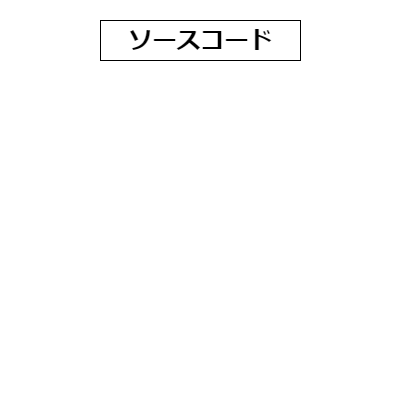

The diagram above was exported from draw.io. Its source (the exported page's mxGraphModel, read from the mxfile embedded in the PNG):
<mxGraphModel dx="895" dy="658" grid="1" gridSize="10" guides="1" tooltips="1" connect="1" arrows="1" fold="1" page="1" pageScale="1" pageWidth="827" pageHeight="1169" math="0" shadow="0">
  <root>
    <mxCell id="0" />
    <mxCell id="1" parent="0" />
    <mxCell id="2" value="" style="whiteSpace=wrap;html=1;fillColor=#FFFFFF;strokeColor=none;" vertex="1" parent="1">
      <mxGeometry width="400" height="400" as="geometry" />
    </mxCell>
    <mxCell id="5" value="" style="rounded=0;whiteSpace=wrap;html=1;fontFamily=Courier New;fontSize=48;fontColor=#000000;fillColor=#FFFFFF;strokeColor=#000000;" vertex="1" parent="1">
      <mxGeometry x="100" y="20" width="200" height="40" as="geometry" />
    </mxCell>
    <mxCell id="4" value="&lt;font color=&quot;#000000&quot; face=&quot;Courier New&quot; size=&quot;1&quot;&gt;&lt;b style=&quot;font-size: 24px&quot;&gt;ソースコード&lt;/b&gt;&lt;/font&gt;" style="text;html=1;resizable=0;autosize=1;align=center;verticalAlign=middle;points=[];fillColor=none;strokeColor=none;rounded=0;" vertex="1" parent="1">
      <mxGeometry x="120" y="32" width="160" height="20" as="geometry" />
    </mxCell>
  </root>
</mxGraphModel>